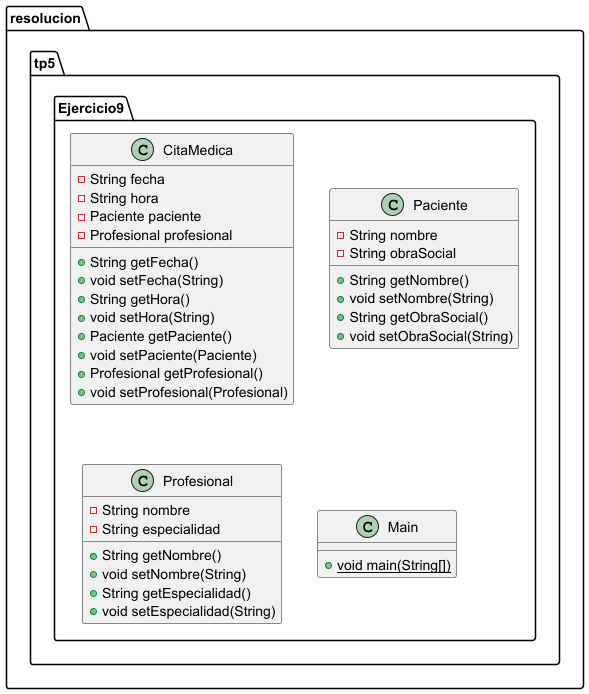

The diagram above was rendered by PlantUML. Its source (embedded in the PNG):
@startuml
class resolucion.tp5.Ejercicio9.CitaMedica {
- String fecha
- String hora
- Paciente paciente
- Profesional profesional
+ String getFecha()
+ void setFecha(String)
+ String getHora()
+ void setHora(String)
+ Paciente getPaciente()
+ void setPaciente(Paciente)
+ Profesional getProfesional()
+ void setProfesional(Profesional)
}


class resolucion.tp5.Ejercicio9.Paciente {
- String nombre
- String obraSocial
+ String getNombre()
+ void setNombre(String)
+ String getObraSocial()
+ void setObraSocial(String)
}


class resolucion.tp5.Ejercicio9.Profesional {
- String nombre
- String especialidad
+ String getNombre()
+ void setNombre(String)
+ String getEspecialidad()
+ void setEspecialidad(String)
}


class resolucion.tp5.Ejercicio9.Main {
+ {static} void main(String[])
}

@enduml